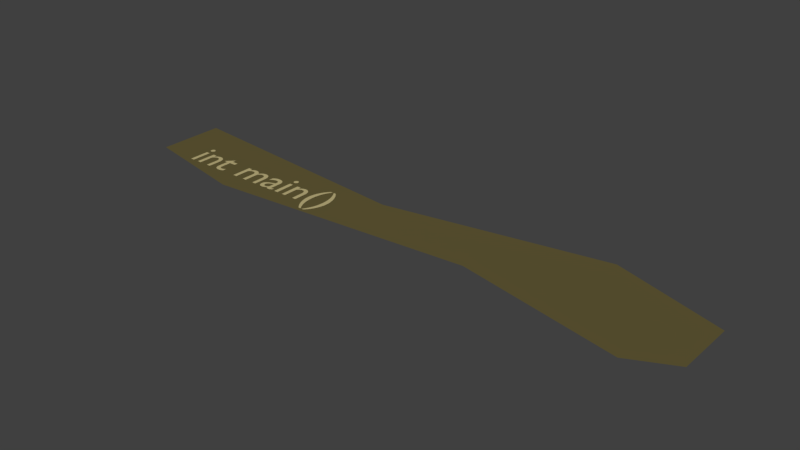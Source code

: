# Source: 3.blend  (saved by Blender 2.78.0; exported with 4.5.12 LTS)
import bpy
from mathutils import Matrix  # noqa: F401  (used for matrix-valued properties, if any)

bpy.ops.wm.read_factory_settings(use_empty=True)
scene = bpy.context.scene
scene.name = 'Scene'

# ---- collections
col_collection_1 = bpy.data.collections.new('Collection 1'); scene.collection.children.link(col_collection_1)

# ---- materials (node trees are filled in below, after node groups)
mat_material_009 = bpy.data.materials.new('Material.009')
mat_material_009.alpha_threshold = 0.0
mat_material_009.use_transparent_shadow = False
mat_material_009.diffuse_color = (0.5395, 0.4621, 0.2232, 1.0)
mat_material_009.roughness = 0.5
mat_material_010 = bpy.data.materials.new('Material.010')
mat_material_010.alpha_threshold = 0.0
mat_material_010.use_transparent_shadow = False
mat_material_010.diffuse_color = (0.1274, 0.1046, 0.0382, 1.0)
mat_material_010.roughness = 0.5

# ---- material node trees

# ---- world
world_world = bpy.data.worlds.new('World'); scene.world = world_world
world_world.color = (0.05088, 0.05088, 0.05088)
world_world.use_sun_shadow = False
world_world.sun_shadow_jitter_overblur = 0.0
world_world.cycles.sampling_method = 'MANUAL'

# ---- meshes
me_mesh_008 = bpy.data.meshes.new('Mesh.008')
me_mesh_008.from_pydata([(3.726, -2.768, 0.0), (3.725, -2.813, 0.0), (3.722, -2.856, 0.0), (3.717, -2.898, 0.0), (3.71, -2.94, 0.0), (3.701, -2.98, 0.0), (3.69, -3.019, 0.0), (3.677, -3.056, 0.0), (3.662, -3.093, 0.0), (3.645, -3.129, 0.0), (3.626, -3.164, 0.0), (3.605, -3.197, 0.0), (3.582, -3.23, 0.0), (3.635, -3.23, 0.0), (3.664, -3.199, 0.0), (3.691, -3.166, 0.0), (3.716, -3.132, 0.0), (3.738, -3.095, 0.0), (3.759, -3.057, 0.0), (3.777, -3.018, 0.0), (3.792, -2.977, 0.0), (3.805, -2.936, 0.0), (3.815, -2.894, 0.0), (3.823, -2.852, 0.0), (3.827, -2.81, 0.0), (3.829, -2.768, 0.0), (3.827, -2.726, 0.0), (3.823, -2.684, 0.0), (3.815, -2.642, 0.0), (3.805, -2.6, 0.0), (3.792, -2.559, 0.0), (3.777, -2.518, 0.0), (3.759, -2.479, 0.0), (3.738, -2.441, 0.0), (3.716, -2.404, 0.0), (3.691, -2.37, 0.0), (3.664, -2.337, 0.0), (3.635, -2.306, 0.0), (3.582, -2.306, 0.0), (3.605, -2.339, 0.0), (3.626, -2.372, 0.0), (3.645, -2.407, 0.0), (3.662, -2.443, 0.0), (3.677, -2.48, 0.0), (3.69, -2.518, 0.0), (3.701, -2.556, 0.0), (3.71, -2.596, 0.0), (3.717, -2.638, 0.0), (3.722, -2.68, 0.0), (3.725, -2.723, 0.0), (3.414, -2.768, 0.0), (3.415, -2.723, 0.0), (3.418, -2.68, 0.0), (3.423, -2.638, 0.0), (3.43, -2.596, 0.0), (3.439, -2.556, 0.0), (3.45, -2.517, 0.0), (3.463, -2.48, 0.0), (3.478, -2.443, 0.0), (3.495, -2.407, 0.0), (3.514, -2.372, 0.0), (3.535, -2.339, 0.0), (3.558, -2.306, 0.0), (3.505, -2.306, 0.0), (3.476, -2.337, 0.0), (3.449, -2.37, 0.0), (3.424, -2.404, 0.0), (3.402, -2.441, 0.0), (3.381, -2.479, 0.0), (3.363, -2.518, 0.0), (3.348, -2.559, 0.0), (3.335, -2.6, 0.0), (3.325, -2.642, 0.0), (3.317, -2.684, 0.0), (3.313, -2.726, 0.0), (3.311, -2.768, 0.0), (3.313, -2.81, 0.0), (3.317, -2.852, 0.0), (3.325, -2.894, 0.0), (3.335, -2.936, 0.0), (3.348, -2.977, 0.0), (3.363, -3.018, 0.0), (3.381, -3.057, 0.0), (3.402, -3.095, 0.0), (3.424, -3.132, 0.0), (3.449, -3.166, 0.0), (3.476, -3.199, 0.0), (3.505, -3.23, 0.0), (3.558, -3.23, 0.0), (3.535, -3.197, 0.0), (3.514, -3.164, 0.0), (3.495, -3.129, 0.0), (3.478, -3.093, 0.0), (3.463, -3.056, 0.0), (3.45, -3.018, 0.0), (3.439, -2.98, 0.0), (3.43, -2.94, 0.0), (3.423, -2.898, 0.0), (3.418, -2.856, 0.0), (3.415, -2.813, 0.0), (2.897, -2.551, 0.0), (2.808, -2.551, 0.0), (2.808, -3.0, 0.0), (2.897, -3.0, 0.0), (2.897, -2.678, 0.0), (2.907, -2.667, 0.0), (2.917, -2.657, 0.0), (2.927, -2.648, 0.0), (2.936, -2.64, 0.0), (2.945, -2.634, 0.0), (2.954, -2.628, 0.0), (2.963, -2.623, 0.0), (2.972, -2.619, 0.0), (2.981, -2.617, 0.0), (2.99, -2.615, 0.0), (2.999, -2.613, 0.0), (3.009, -2.613, 0.0), (3.022, -2.614, 0.0), (3.034, -2.616, 0.0), (3.046, -2.621, 0.0), (3.056, -2.627, 0.0), (3.065, -2.634, 0.0), (3.073, -2.643, 0.0), (3.08, -2.653, 0.0), (3.086, -2.664, 0.0), (3.091, -2.677, 0.0), (3.094, -2.691, 0.0), (3.096, -2.706, 0.0), (3.097, -2.722, 0.0), (3.097, -3.0, 0.0), (3.186, -3.0, 0.0), (3.186, -2.723, 0.0), (3.185, -2.694, 0.0), (3.181, -2.667, 0.0), (3.174, -2.643, 0.0), (3.165, -2.621, 0.0), (3.154, -2.603, 0.0), (3.141, -2.586, 0.0), (3.127, -2.573, 0.0), (3.11, -2.562, 0.0), (3.093, -2.553, 0.0), (3.074, -2.547, 0.0), (3.054, -2.543, 0.0), (3.033, -2.542, 0.0), (3.021, -2.543, 0.0), (3.008, -2.544, 0.0), (2.996, -2.547, 0.0), (2.984, -2.55, 0.0), (2.972, -2.555, 0.0), (2.96, -2.56, 0.0), (2.949, -2.566, 0.0), (2.938, -2.573, 0.0), (2.927, -2.581, 0.0), (2.917, -2.59, 0.0), (2.908, -2.6, 0.0), (2.899, -2.61, 0.0), (2.897, -2.61, 0.0), (2.682, -2.551, 0.0), (2.593, -2.551, 0.0), (2.593, -3.0, 0.0), (2.682, -3.0, 0.0), (2.691, -2.415, 0.0), (2.691, -2.408, 0.0), (2.689, -2.401, 0.0), (2.687, -2.394, 0.0), (2.684, -2.388, 0.0), (2.68, -2.383, 0.0), (2.675, -2.378, 0.0), (2.67, -2.373, 0.0), (2.665, -2.369, 0.0), (2.659, -2.366, 0.0), (2.652, -2.364, 0.0), (2.645, -2.362, 0.0), (2.638, -2.362, 0.0), (2.631, -2.362, 0.0), (2.624, -2.364, 0.0), (2.617, -2.366, 0.0), (2.611, -2.369, 0.0), (2.606, -2.373, 0.0), (2.601, -2.378, 0.0), (2.596, -2.383, 0.0), (2.592, -2.388, 0.0), (2.589, -2.394, 0.0), (2.587, -2.401, 0.0), (2.585, -2.408, 0.0), (2.585, -2.415, 0.0), (2.585, -2.422, 0.0), (2.587, -2.429, 0.0), (2.589, -2.436, 0.0), (2.592, -2.442, 0.0), (2.596, -2.447, 0.0), (2.601, -2.452, 0.0), (2.606, -2.457, 0.0), (2.611, -2.461, 0.0), (2.617, -2.464, 0.0), (2.624, -2.466, 0.0), (2.631, -2.468, 0.0), (2.638, -2.468, 0.0), (2.645, -2.468, 0.0), (2.652, -2.466, 0.0), (2.659, -2.464, 0.0), (2.665, -2.461, 0.0), (2.67, -2.457, 0.0), (2.675, -2.452, 0.0), (2.68, -2.447, 0.0), (2.684, -2.442, 0.0), (2.687, -2.436, 0.0), (2.689, -2.429, 0.0), (2.691, -2.422, 0.0), (2.512, -2.92, 0.0), (2.507, -2.924, 0.0), (2.502, -2.927, 0.0), (2.497, -2.93, 0.0), (2.493, -2.933, 0.0), (2.489, -2.935, 0.0), (2.484, -2.938, 0.0), (2.48, -2.94, 0.0), (2.477, -2.941, 0.0), (2.473, -2.942, 0.0), (2.47, -2.943, 0.0), (2.467, -2.944, 0.0), (2.465, -2.944, 0.0), (2.462, -2.944, 0.0), (2.46, -2.943, 0.0), (2.458, -2.943, 0.0), (2.456, -2.942, 0.0), (2.454, -2.941, 0.0), (2.452, -2.939, 0.0), (2.451, -2.937, 0.0), (2.45, -2.935, 0.0), (2.449, -2.932, 0.0), (2.448, -2.929, 0.0), (2.448, -2.925, 0.0), (2.448, -2.921, 0.0), (2.448, -2.69, 0.0), (2.447, -2.666, 0.0), (2.442, -2.644, 0.0), (2.435, -2.624, 0.0), (2.426, -2.606, 0.0), (2.414, -2.591, 0.0), (2.401, -2.578, 0.0), (2.385, -2.567, 0.0), (2.368, -2.558, 0.0), (2.349, -2.551, 0.0), (2.329, -2.546, 0.0), (2.307, -2.543, 0.0), (2.285, -2.542, 0.0), (2.269, -2.542, 0.0), (2.254, -2.544, 0.0), (2.239, -2.546, 0.0), (2.225, -2.549, 0.0), (2.212, -2.552, 0.0), (2.199, -2.557, 0.0), (2.187, -2.563, 0.0), (2.176, -2.569, 0.0), (2.165, -2.576, 0.0), (2.155, -2.584, 0.0), (2.145, -2.593, 0.0), (2.136, -2.603, 0.0), (2.136, -2.7, 0.0), (2.147, -2.688, 0.0), (2.158, -2.677, 0.0), (2.169, -2.667, 0.0), (2.181, -2.658, 0.0), (2.193, -2.65, 0.0), (2.205, -2.644, 0.0), (2.217, -2.638, 0.0), (2.229, -2.634, 0.0), (2.241, -2.63, 0.0), (2.253, -2.628, 0.0), (2.266, -2.626, 0.0), (2.278, -2.626, 0.0), (2.291, -2.626, 0.0), (2.303, -2.628, 0.0), (2.313, -2.63, 0.0), (2.323, -2.634, 0.0), (2.331, -2.639, 0.0), (2.339, -2.644, 0.0), (2.345, -2.651, 0.0), (2.35, -2.66, 0.0), (2.354, -2.669, 0.0), (2.357, -2.68, 0.0), (2.358, -2.692, 0.0), (2.359, -2.705, 0.0), (2.359, -2.729, 0.0), (2.28, -2.757, 0.0), (2.262, -2.764, 0.0), (2.244, -2.77, 0.0), (2.226, -2.778, 0.0), (2.208, -2.786, 0.0), (2.192, -2.794, 0.0), (2.177, -2.804, 0.0), (2.163, -2.816, 0.0), (2.151, -2.828, 0.0), (2.141, -2.843, 0.0), (2.133, -2.859, 0.0), (2.129, -2.878, 0.0), (2.127, -2.899, 0.0), (2.128, -2.913, 0.0), (2.131, -2.927, 0.0), (2.135, -2.941, 0.0), (2.141, -2.953, 0.0), (2.148, -2.965, 0.0), (2.157, -2.976, 0.0), (2.168, -2.985, 0.0), (2.179, -2.993, 0.0), (2.192, -3.0, 0.0), (2.206, -3.005, 0.0), (2.221, -3.008, 0.0), (2.237, -3.009, 0.0), (2.247, -3.009, 0.0), (2.257, -3.008, 0.0), (2.268, -3.006, 0.0), (2.278, -3.004, 0.0), (2.288, -3.001, 0.0), (2.298, -2.998, 0.0), (2.308, -2.993, 0.0), (2.318, -2.989, 0.0), (2.328, -2.983, 0.0), (2.338, -2.977, 0.0), (2.348, -2.97, 0.0), (2.358, -2.963, 0.0), (2.36, -2.971, 0.0), (2.363, -2.978, 0.0), (2.367, -2.984, 0.0), (2.371, -2.989, 0.0), (2.375, -2.994, 0.0), (2.38, -2.998, 0.0), (2.386, -3.001, 0.0), (2.393, -3.004, 0.0), (2.4, -3.006, 0.0), (2.408, -3.008, 0.0), (2.417, -3.009, 0.0), (2.426, -3.009, 0.0), (2.433, -3.009, 0.0), (2.439, -3.008, 0.0), (2.445, -3.007, 0.0), (2.452, -3.006, 0.0), (2.458, -3.004, 0.0), (2.464, -3.002, 0.0), (2.471, -2.999, 0.0), (2.478, -2.995, 0.0), (2.485, -2.991, 0.0), (2.493, -2.986, 0.0), (2.502, -2.98, 0.0), (2.512, -2.974, 0.0), (2.359, -2.909, 0.0), (2.353, -2.915, 0.0), (2.347, -2.92, 0.0), (2.341, -2.924, 0.0), (2.334, -2.929, 0.0), (2.328, -2.933, 0.0), (2.322, -2.936, 0.0), (2.315, -2.939, 0.0), (2.308, -2.942, 0.0), (2.302, -2.943, 0.0), (2.295, -2.945, 0.0), (2.288, -2.946, 0.0), (2.281, -2.946, 0.0), (2.272, -2.945, 0.0), (2.263, -2.944, 0.0), (2.255, -2.941, 0.0), (2.248, -2.938, 0.0), (2.241, -2.934, 0.0), (2.235, -2.928, 0.0), (2.23, -2.922, 0.0), (2.225, -2.916, 0.0), (2.222, -2.908, 0.0), (2.219, -2.901, 0.0), (2.218, -2.892, 0.0), (2.217, -2.883, 0.0), (2.218, -2.87, 0.0), (2.222, -2.859, 0.0), (2.228, -2.848, 0.0), (2.237, -2.838, 0.0), (2.247, -2.829, 0.0), (2.26, -2.82, 0.0), (2.273, -2.812, 0.0), (2.288, -2.805, 0.0), (2.305, -2.798, 0.0), (2.322, -2.791, 0.0), (2.34, -2.785, 0.0), (2.359, -2.778, 0.0), (1.389, -2.551, 0.0), (1.389, -3.0, 0.0), (1.478, -3.0, 0.0), (1.478, -2.674, 0.0), (1.487, -2.664, 0.0), (1.496, -2.655, 0.0), (1.505, -2.647, 0.0), (1.513, -2.64, 0.0), (1.522, -2.634, 0.0), (1.531, -2.629, 0.0), (1.54, -2.625, 0.0), (1.549, -2.622, 0.0), (1.559, -2.62, 0.0), (1.569, -2.618, 0.0), (1.579, -2.617, 0.0), (1.59, -2.617, 0.0), (1.601, -2.618, 0.0), (1.611, -2.62, 0.0), (1.621, -2.623, 0.0), (1.631, -2.628, 0.0), (1.639, -2.634, 0.0), (1.647, -2.642, 0.0), (1.654, -2.651, 0.0), (1.66, -2.662, 0.0), (1.665, -2.674, 0.0), (1.668, -2.688, 0.0), (1.67, -2.704, 0.0), (1.671, -2.721, 0.0), (1.671, -3.0, 0.0), (1.76, -3.0, 0.0), (1.76, -2.674, 0.0), (1.768, -2.666, 0.0), (1.777, -2.658, 0.0), (1.785, -2.651, 0.0), (1.794, -2.644, 0.0), (1.802, -2.638, 0.0), (1.811, -2.633, 0.0), (1.82, -2.628, 0.0), (1.828, -2.624, 0.0), (1.837, -2.621, 0.0), (1.845, -2.619, 0.0), (1.853, -2.617, 0.0), (1.86, -2.617, 0.0), (1.873, -2.618, 0.0), (1.885, -2.62, 0.0), (1.896, -2.624, 0.0), (1.907, -2.629, 0.0), (1.917, -2.636, 0.0), (1.926, -2.644, 0.0), (1.934, -2.654, 0.0), (1.94, -2.665, 0.0), (1.946, -2.677, 0.0), (1.95, -2.691, 0.0), (1.952, -2.706, 0.0), (1.953, -2.722, 0.0), (1.953, -3.0, 0.0), (2.042, -3.0, 0.0), (2.042, -2.718, 0.0), (2.041, -2.692, 0.0), (2.037, -2.668, 0.0), (2.032, -2.646, 0.0), (2.024, -2.625, 0.0), (2.014, -2.607, 0.0), (2.002, -2.59, 0.0), (1.988, -2.576, 0.0), (1.972, -2.564, 0.0), (1.955, -2.555, 0.0), (1.936, -2.548, 0.0), (1.915, -2.543, 0.0), (1.893, -2.542, 0.0), (1.877, -2.543, 0.0), (1.862, -2.545, 0.0), (1.848, -2.548, 0.0), (1.834, -2.553, 0.0), (1.821, -2.559, 0.0), (1.809, -2.566, 0.0), (1.797, -2.574, 0.0), (1.785, -2.582, 0.0), (1.774, -2.592, 0.0), (1.763, -2.602, 0.0), (1.753, -2.612, 0.0), (1.743, -2.623, 0.0), (1.735, -2.61, 0.0), (1.727, -2.599, 0.0), (1.717, -2.588, 0.0), (1.708, -2.578, 0.0), (1.697, -2.57, 0.0), (1.686, -2.563, 0.0), (1.675, -2.556, 0.0), (1.662, -2.551, 0.0), (1.65, -2.547, 0.0), (1.637, -2.544, 0.0), (1.623, -2.543, 0.0), (1.609, -2.542, 0.0), (1.598, -2.542, 0.0), (1.588, -2.544, 0.0), (1.577, -2.546, 0.0), (1.567, -2.549, 0.0), (1.556, -2.554, 0.0), (1.545, -2.559, 0.0), (1.534, -2.565, 0.0), (1.523, -2.572, 0.0), (1.512, -2.58, 0.0), (1.501, -2.589, 0.0), (1.489, -2.599, 0.0), (1.478, -2.61, 0.0), (1.478, -2.551, 0.0), (0.886, -2.458, 0.0), (0.719, -2.621, 0.0), (0.719, -2.631, 0.0), (0.797, -2.631, 0.0), (0.797, -2.868, 0.0), (0.798, -2.888, 0.0), (0.8011, -2.907, 0.0), (0.8062, -2.924, 0.0), (0.8133, -2.941, 0.0), (0.8224, -2.955, 0.0), (0.8336, -2.969, 0.0), (0.8468, -2.981, 0.0), (0.862, -2.99, 0.0), (0.8793, -2.998, 0.0), (0.8985, -3.004, 0.0), (0.9198, -3.008, 0.0), (0.943, -3.009, 0.0), (0.9506, -3.009, 0.0), (0.9589, -3.008, 0.0), (0.9677, -3.007, 0.0), (0.977, -3.005, 0.0), (0.9865, -3.003, 0.0), (0.9962, -3.0, 0.0), (1.006, -2.998, 0.0), (1.016, -2.994, 0.0), (1.025, -2.991, 0.0), (1.034, -2.987, 0.0), (1.043, -2.983, 0.0), (1.051, -2.979, 0.0), (1.051, -2.896, 0.0), (1.042, -2.901, 0.0), (1.033, -2.906, 0.0), (1.025, -2.91, 0.0), (1.016, -2.914, 0.0), (1.007, -2.918, 0.0), (0.999, -2.921, 0.0), (0.9907, -2.923, 0.0), (0.9824, -2.925, 0.0), (0.9742, -2.927, 0.0), (0.9661, -2.928, 0.0), (0.958, -2.929, 0.0), (0.95, -2.929, 0.0), (0.9433, -2.929, 0.0), (0.9362, -2.928, 0.0), (0.929, -2.926, 0.0), (0.9219, -2.923, 0.0), (0.9149, -2.92, 0.0), (0.9082, -2.915, 0.0), (0.9022, -2.909, 0.0), (0.8968, -2.902, 0.0), (0.8923, -2.894, 0.0), (0.8889, -2.884, 0.0), (0.8868, -2.873, 0.0), (0.886, -2.861, 0.0), (0.886, -2.631, 0.0), (1.028, -2.631, 0.0), (1.028, -2.551, 0.0), (0.886, -2.551, 0.0), (0.369, -2.551, 0.0), (0.28, -2.551, 0.0), (0.28, -3.0, 0.0), (0.369, -3.0, 0.0), (0.369, -2.678, 0.0), (0.3793, -2.667, 0.0), (0.3892, -2.657, 0.0), (0.3987, -2.648, 0.0), (0.408, -2.64, 0.0), (0.4171, -2.634, 0.0), (0.4261, -2.628, 0.0), (0.435, -2.623, 0.0), (0.444, -2.619, 0.0), (0.453, -2.617, 0.0), (0.4621, -2.615, 0.0), (0.4714, -2.613, 0.0), (0.481, -2.613, 0.0), (0.4941, -2.614, 0.0), (0.5063, -2.616, 0.0), (0.5175, -2.621, 0.0), (0.5278, -2.627, 0.0), (0.5371, -2.634, 0.0), (0.5453, -2.643, 0.0), (0.5523, -2.653, 0.0), (0.5582, -2.664, 0.0), (0.5628, -2.677, 0.0), (0.5662, -2.691, 0.0), (0.5683, -2.706, 0.0), (0.569, -2.722, 0.0), (0.569, -3.0, 0.0), (0.658, -3.0, 0.0), (0.658, -2.723, 0.0), (0.6566, -2.694, 0.0), (0.6526, -2.667, 0.0), (0.646, -2.643, 0.0), (0.6372, -2.621, 0.0), (0.6263, -2.603, 0.0), (0.6134, -2.586, 0.0), (0.5987, -2.573, 0.0), (0.5824, -2.562, 0.0), (0.5648, -2.553, 0.0), (0.5458, -2.547, 0.0), (0.5259, -2.543, 0.0), (0.505, -2.542, 0.0), (0.4925, -2.543, 0.0), (0.4801, -2.544, 0.0), (0.4678, -2.547, 0.0), (0.4556, -2.55, 0.0), (0.4437, -2.555, 0.0), (0.432, -2.56, 0.0), (0.4207, -2.566, 0.0), (0.4097, -2.573, 0.0), (0.3993, -2.581, 0.0), (0.3893, -2.59, 0.0), (0.3798, -2.6, 0.0), (0.371, -2.61, 0.0), (0.369, -2.61, 0.0), (0.154, -2.551, 0.0), (0.065, -2.551, 0.0), (0.065, -3.0, 0.0), (0.154, -3.0, 0.0), (0.163, -2.415, 0.0), (0.1625, -2.408, 0.0), (0.1611, -2.401, 0.0), (0.1588, -2.394, 0.0), (0.1557, -2.388, 0.0), (0.1519, -2.383, 0.0), (0.1474, -2.378, 0.0), (0.1423, -2.373, 0.0), (0.1366, -2.369, 0.0), (0.1305, -2.366, 0.0), (0.124, -2.364, 0.0), (0.1171, -2.362, 0.0), (0.11, -2.362, 0.0), (0.1029, -2.362, 0.0), (0.096, -2.364, 0.0), (0.08948, -2.366, 0.0), (0.08337, -2.369, 0.0), (0.07773, -2.373, 0.0), (0.07263, -2.378, 0.0), (0.06813, -2.383, 0.0), (0.0643, -2.388, 0.0), (0.0612, -2.394, 0.0), (0.05891, -2.401, 0.0), (0.05749, -2.408, 0.0), (0.057, -2.415, 0.0), (0.05749, -2.422, 0.0), (0.05891, -2.429, 0.0), (0.0612, -2.436, 0.0), (0.0643, -2.442, 0.0), (0.06813, -2.447, 0.0), (0.07263, -2.452, 0.0), (0.07773, -2.457, 0.0), (0.08337, -2.461, 0.0), (0.08948, -2.464, 0.0), (0.096, -2.466, 0.0), (0.1029, -2.468, 0.0), (0.11, -2.468, 0.0), (0.1171, -2.468, 0.0), (0.124, -2.466, 0.0), (0.1305, -2.464, 0.0), (0.1366, -2.461, 0.0), (0.1423, -2.457, 0.0), (0.1474, -2.452, 0.0), (0.1519, -2.447, 0.0), (0.1557, -2.442, 0.0), (0.1588, -2.436, 0.0), (0.1611, -2.429, 0.0), (0.1625, -2.422, 0.0), (11.85, -2.046, -0.01001), (-0.8529, -1.475, -0.01001), (4.666, -2.066, -0.01001), (9.426, -1.239, -0.01001), (-0.8529, -2.931, -0.01001), (11.85, -3.373, -0.01001), (1.557, -3.443, -0.01001), (7.361, -3.03, -0.01001), (10.92, -3.816, -0.01001)], [], [(39, 37, 38), (39, 36, 37), (39, 35, 36), (40, 35, 39), (40, 34, 35), (41, 34, 40), (41, 33, 34), (42, 33, 41), (42, 32, 33), (43, 32, 42), (43, 31, 32), (44, 31, 43), (45, 31, 44), (45, 30, 31), (46, 30, 45), (46, 29, 30), (47, 29, 46), (47, 28, 29), (48, 28, 47), (48, 27, 28), (49, 27, 48), (49, 26, 27), (0, 26, 49), (0, 25, 26), (1, 25, 0), (1, 24, 25), (1, 23, 24), (2, 23, 1), (2, 22, 23), (3, 22, 2), (3, 21, 22), (4, 21, 3), (4, 20, 21), (5, 20, 4), (5, 19, 20), (6, 19, 5), (6, 18, 19), (7, 18, 6), (8, 18, 7), (8, 17, 18), (9, 17, 8), (9, 16, 17), (10, 16, 9), (10, 15, 16), (11, 15, 10), (11, 14, 15), (12, 14, 11), (12, 13, 14), (64, 62, 63), (64, 61, 62), (65, 61, 64), (65, 60, 61), (66, 60, 65), (66, 59, 60), (67, 59, 66), (67, 58, 59), (68, 58, 67), (68, 57, 58), (69, 57, 68), (69, 56, 57), (69, 55, 56), (70, 55, 69), (70, 54, 55), (71, 54, 70), (71, 53, 54), (72, 53, 71), (72, 52, 53), (73, 52, 72), (73, 51, 52), (74, 51, 73), (74, 50, 51), (75, 50, 74), (76, 50, 75), (76, 99, 50), (77, 99, 76), (77, 98, 99), (78, 98, 77), (78, 97, 98), (79, 97, 78), (79, 96, 97), (80, 96, 79), (80, 95, 96), (81, 95, 80), (81, 94, 95), (82, 94, 81), (82, 93, 94), (82, 92, 93), (83, 92, 82), (83, 91, 92), (84, 91, 83), (84, 90, 91), (85, 90, 84), (85, 89, 90), (86, 89, 85), (86, 88, 89), (87, 88, 86), (144, 142, 143), (145, 142, 144), (145, 141, 142), (146, 141, 145), (147, 141, 146), (147, 140, 141), (148, 140, 147), (102, 100, 101), (102, 156, 100), (148, 139, 140), (149, 139, 148), (150, 139, 149), (150, 138, 139), (151, 138, 150), (151, 137, 138), (152, 137, 151), (153, 137, 152), (153, 136, 137), (154, 136, 153), (155, 136, 154), (155, 116, 136), (116, 135, 136), (102, 155, 156), (102, 104, 155), (104, 105, 155), (105, 106, 155), (106, 107, 155), (107, 108, 155), (108, 109, 155), (109, 110, 155), (110, 111, 155), (111, 112, 155), (112, 113, 155), (113, 114, 155), (114, 115, 155), (115, 116, 155), (117, 135, 116), (118, 135, 117), (119, 135, 118), (120, 135, 119), (120, 134, 135), (121, 134, 120), (122, 134, 121), (123, 134, 122), (123, 133, 134), (124, 133, 123), (125, 133, 124), (125, 132, 133), (126, 132, 125), (102, 103, 104), (127, 132, 126), (127, 131, 132), (128, 131, 127), (129, 131, 128), (129, 130, 131), (174, 172, 173), (175, 172, 174), (175, 171, 172), (176, 171, 175), (176, 170, 171), (177, 170, 176), (177, 169, 170), (178, 169, 177), (178, 168, 169), (179, 168, 178), (179, 167, 168), (180, 167, 179), (180, 166, 167), (181, 166, 180), (181, 165, 166), (182, 165, 181), (182, 164, 165), (183, 164, 182), (183, 163, 164), (184, 163, 183), (184, 162, 163), (185, 162, 184), (185, 161, 162), (186, 161, 185), (186, 208, 161), (187, 208, 186), (187, 207, 208), (188, 207, 187), (188, 206, 207), (189, 206, 188), (189, 205, 206), (190, 205, 189), (190, 204, 205), (191, 204, 190), (191, 203, 204), (192, 203, 191), (192, 202, 203), (193, 202, 192), (193, 201, 202), (194, 201, 193), (194, 200, 201), (195, 200, 194), (195, 199, 200), (196, 199, 195), (196, 198, 199), (197, 198, 196), (159, 157, 158), (159, 160, 157), (247, 245, 246), (248, 245, 247), (248, 244, 245), (249, 244, 248), (250, 244, 249), (250, 243, 244), (251, 243, 250), (251, 242, 243), (252, 242, 251), (253, 242, 252), (253, 241, 242), (254, 241, 253), (254, 240, 241), (255, 240, 254), (256, 240, 255), (256, 239, 240), (257, 239, 256), (257, 238, 239), (258, 238, 257), (259, 260, 258), (260, 261, 258), (261, 262, 258), (262, 263, 258), (263, 264, 258), (264, 265, 258), (265, 266, 258), (266, 267, 258), (267, 268, 258), (268, 269, 258), (269, 238, 258), (269, 270, 238), (270, 271, 238), (271, 237, 238), (271, 272, 237), (272, 236, 237), (273, 236, 272), (274, 236, 273), (275, 236, 274), (276, 236, 275), (277, 236, 276), (277, 235, 236), (278, 235, 277), (279, 235, 278), (280, 235, 279), (280, 234, 235), (281, 234, 280), (282, 234, 281), (282, 233, 234), (283, 233, 282), (284, 233, 283), (285, 382, 284), (382, 233, 284), (286, 382, 285), (287, 382, 286), (288, 382, 287), (289, 382, 288), (289, 381, 382), (346, 233, 382), (289, 380, 381), (290, 380, 289), (290, 379, 380), (291, 379, 290), (291, 378, 379), (292, 378, 291), (292, 377, 378), (292, 376, 377), (293, 376, 292), (293, 375, 376), (294, 375, 293), (294, 374, 375), (294, 373, 374), (295, 373, 294), (295, 372, 373), (295, 371, 372), (296, 371, 295), (296, 370, 371), (297, 370, 296), (297, 369, 370), (297, 368, 369), (298, 368, 297), (298, 367, 368), (298, 366, 367), (347, 233, 346), (299, 366, 298), (348, 233, 347), (299, 365, 366), (349, 233, 348), (210, 345, 209), (349, 232, 233), (299, 364, 365), (211, 345, 210), (350, 232, 349), (350, 231, 232), (212, 345, 211), (300, 364, 299), (300, 363, 364), (350, 230, 231), (351, 230, 350), (213, 345, 212), (351, 229, 230), (352, 229, 351), (214, 345, 213), (300, 362, 363), (352, 228, 229), (215, 345, 214), (353, 228, 352), (353, 227, 228), (216, 345, 215), (300, 361, 362), (353, 226, 227), (354, 226, 353), (217, 345, 216), (354, 225, 226), (301, 361, 300), (218, 345, 217), (301, 360, 361), (355, 225, 354), (355, 224, 225), (219, 345, 218), (355, 223, 224), (220, 345, 219), (356, 223, 355), (356, 222, 223), (221, 345, 220), (356, 221, 222), (301, 359, 360), (356, 345, 221), (357, 345, 356), (301, 358, 359), (358, 345, 357), (301, 321, 358), (321, 345, 358), (302, 321, 301), (302, 320, 321), (322, 345, 321), (303, 320, 302), (303, 319, 320), (323, 345, 322), (323, 344, 345), (304, 319, 303), (304, 318, 319), (324, 344, 323), (324, 343, 344), (304, 317, 318), (325, 343, 324), (305, 317, 304), (325, 342, 343), (305, 316, 317), (326, 342, 325), (326, 341, 342), (306, 316, 305), (306, 315, 316), (327, 341, 326), (327, 340, 341), (306, 314, 315), (328, 340, 327), (328, 339, 340), (307, 314, 306), (307, 313, 314), (329, 339, 328), (329, 338, 339), (307, 312, 313), (329, 337, 338), (330, 337, 329), (308, 312, 307), (330, 336, 337), (308, 311, 312), (331, 336, 330), (331, 335, 336), (308, 310, 311), (332, 335, 331), (309, 310, 308), (332, 334, 335), (333, 334, 332), (477, 475, 476), (453, 451, 452), (478, 475, 477), (478, 474, 475), (454, 451, 453), (454, 450, 451), (479, 474, 478), (479, 473, 474), (455, 450, 454), (480, 473, 479), (480, 472, 473), (455, 449, 450), (456, 449, 455), (481, 472, 480), (384, 489, 383), (384, 488, 489), (481, 471, 472), (457, 449, 456), (482, 471, 481), (457, 448, 449), (482, 470, 471), (483, 470, 482), (458, 448, 457), (483, 469, 470), (458, 447, 448), (484, 469, 483), (459, 447, 458), (484, 468, 469), (485, 468, 484), (460, 447, 459), (460, 446, 447), (485, 467, 468), (486, 467, 485), (461, 446, 460), (486, 466, 467), (487, 466, 486), (461, 445, 446), (462, 445, 461), (487, 465, 466), (488, 465, 487), (463, 445, 462), (463, 425, 445), (425, 444, 445), (384, 386, 488), (386, 387, 488), (387, 388, 488), (388, 389, 488), (389, 390, 488), (390, 391, 488), (391, 392, 488), (392, 393, 488), (393, 394, 488), (394, 395, 488), (395, 396, 488), (396, 397, 488), (397, 465, 488), (397, 398, 465), (398, 464, 465), (464, 424, 463), (424, 425, 463), (399, 464, 398), (426, 444, 425), (464, 423, 424), (400, 464, 399), (427, 444, 426), (464, 422, 423), (401, 464, 400), (428, 444, 427), (464, 421, 422), (402, 464, 401), (402, 421, 464), (429, 444, 428), (402, 420, 421), (429, 443, 444), (403, 420, 402), (403, 419, 420), (430, 443, 429), (403, 418, 419), (404, 418, 403), (431, 443, 430), (404, 417, 418), (405, 417, 404), (432, 443, 431), (405, 416, 417), (432, 442, 443), (406, 416, 405), (406, 415, 416), (433, 442, 432), (406, 414, 415), (407, 414, 406), (434, 442, 433), (407, 413, 414), (434, 441, 442), (408, 413, 407), (384, 385, 386), (408, 412, 413), (435, 441, 434), (409, 412, 408), (436, 441, 435), (436, 440, 441), (410, 412, 409), (437, 440, 436), (437, 439, 440), (411, 412, 410), (438, 439, 437), (491, 547, 490), (491, 546, 547), (491, 545, 546), (492, 545, 491), (493, 545, 492), (494, 544, 493), (544, 545, 493), (494, 543, 544), (494, 542, 543), (495, 542, 494), (495, 541, 542), (495, 540, 541), (496, 540, 495), (496, 539, 540), (520, 518, 519), (521, 518, 520), (496, 538, 539), (522, 518, 521), (497, 538, 496), (497, 537, 538), (523, 518, 522), (524, 518, 523), (497, 536, 537), (525, 518, 524), (497, 535, 536), (526, 518, 525), (497, 534, 535), (527, 518, 526), (498, 534, 497), (528, 518, 527), (498, 533, 534), (529, 518, 528), (498, 532, 533), (530, 518, 529), (498, 531, 532), (531, 518, 530), (498, 518, 531), (499, 518, 498), (500, 518, 499), (501, 518, 500), (501, 517, 518), (502, 517, 501), (502, 516, 517), (502, 515, 516), (503, 515, 502), (503, 514, 515), (503, 513, 514), (503, 512, 513), (504, 512, 503), (504, 511, 512), (504, 510, 511), (505, 510, 504), (505, 509, 510), (505, 508, 509), (506, 508, 505), (506, 507, 508), (592, 590, 591), (593, 590, 592), (593, 589, 590), (594, 589, 593), (595, 589, 594), (595, 588, 589), (596, 588, 595), (550, 548, 549), (550, 604, 548), (596, 587, 588), (597, 587, 596), (598, 587, 597), (598, 586, 587), (599, 586, 598), (599, 585, 586), (600, 585, 599), (601, 585, 600), (601, 584, 585), (602, 584, 601), (603, 584, 602), (603, 564, 584), (564, 583, 584), (550, 603, 604), (550, 552, 603), (552, 553, 603), (553, 554, 603), (554, 555, 603), (555, 556, 603), (556, 557, 603), (557, 558, 603), (558, 559, 603), (559, 560, 603), (560, 561, 603), (561, 562, 603), (562, 563, 603), (563, 564, 603), (565, 583, 564), (566, 583, 565), (567, 583, 566), (568, 583, 567), (568, 582, 583), (569, 582, 568), (570, 582, 569), (571, 582, 570), (571, 581, 582), (572, 581, 571), (573, 581, 572), (573, 580, 581), (574, 580, 573), (550, 551, 552), (575, 580, 574), (575, 579, 580), (576, 579, 575), (577, 579, 576), (577, 578, 579), (622, 620, 621), (623, 620, 622), (623, 619, 620), (624, 619, 623), (624, 618, 619), (625, 618, 624), (625, 617, 618), (626, 617, 625), (626, 616, 617), (627, 616, 626), (627, 615, 616), (628, 615, 627), (628, 614, 615), (629, 614, 628), (629, 613, 614), (630, 613, 629), (630, 612, 613), (631, 612, 630), (631, 611, 612), (632, 611, 631), (632, 610, 611), (633, 610, 632), (633, 609, 610), (634, 609, 633), (634, 656, 609), (635, 656, 634), (635, 655, 656), (636, 655, 635), (636, 654, 655), (637, 654, 636), (637, 653, 654), (638, 653, 637), (638, 652, 653), (639, 652, 638), (639, 651, 652), (640, 651, 639), (640, 650, 651), (641, 650, 640), (641, 649, 650), (642, 649, 641), (642, 648, 649), (643, 648, 642), (643, 647, 648), (644, 647, 643), (644, 646, 647), (645, 646, 644), (607, 605, 606), (607, 608, 605), (661, 663, 664, 665, 662, 657, 660, 659, 658)])
me_mesh_008.polygons.foreach_set('material_index', [0, 0, 0, 0, 0, 0, 0, 0, 0, 0, 0, 0, 0, 0, 0, 0, 0, 0, 0, 0, 0, 0, 0, 0, 0, 0, 0, 0, 0, 0, 0, 0, 0, 0, 0, 0, 0, 0, 0, 0, 0, 0, 0, 0, 0, 0, 0, 0, 0, 0, 0, 0, 0, 0, 0, 0, 0, 0, 0, 0, 0, 0, 0, 0, 0, 0, 0, 0, 0, 0, 0, 0, 0, 0, 0, 0, 0, 0, 0, 0, 0, 0, 0, 0, 0, 0, 0, 0, 0, 0, 0, 0, 0, 0, 0, 0, 0, 0, 0, 0, 0, 0, 0, 0, 0, 0, 0, 0, 0, 0, 0, 0, 0, 0, 0, 0, 0, 0, 0, 0, 0, 0, 0, 0, 0, 0, 0, 0, 0, 0, 0, 0, 0, 0, 0, 0, 0, 0, 0, 0, 0, 0, 0, 0, 0, 0, 0, 0, 0, 0, 0, 0, 0, 0, 0, 0, 0, 0, 0, 0, 0, 0, 0, 0, 0, 0, 0, 0, 0, 0, 0, 0, 0, 0, 0, 0, 0, 0, 0, 0, 0, 0, 0, 0, 0, 0, 0, 0, 0, 0, 0, 0, 0, 0, 0, 0, 0, 0, 0, 0, 0, 0, 0, 0, 0, 0, 0, 0, 0, 0, 0, 0, 0, 0, 0, 0, 0, 0, 0, 0, 0, 0, 0, 0, 0, 0, 0, 0, 0, 0, 0, 0, 0, 0, 0, 0, 0, 0, 0, 0, 0, 0, 0, 0, 0, 0, 0, 0, 0, 0, 0, 0, 0, 0, 0, 0, 0, 0, 0, 0, 0, 0, 0, 0, 0, 0, 0, 0, 0, 0, 0, 0, 0, 0, 0, 0, 0, 0, 0, 0, 0, 0, 0, 0, 0, 0, 0, 0, 0, 0, 0, 0, 0, 0, 0, 0, 0, 0, 0, 0, 0, 0, 0, 0, 0, 0, 0, 0, 0, 0, 0, 0, 0, 0, 0, 0, 0, 0, 0, 0, 0, 0, 0, 0, 0, 0, 0, 0, 0, 0, 0, 0, 0, 0, 0, 0, 0, 0, 0, 0, 0, 0, 0, 0, 0, 0, 0, 0, 0, 0, 0, 0, 0, 0, 0, 0, 0, 0, 0, 0, 0, 0, 0, 0, 0, 0, 0, 0, 0, 0, 0, 0, 0, 0, 0, 0, 0, 0, 0, 0, 0, 0, 0, 0, 0, 0, 0, 0, 0, 0, 0, 0, 0, 0, 0, 0, 0, 0, 0, 0, 0, 0, 0, 0, 0, 0, 0, 0, 0, 0, 0, 0, 0, 0, 0, 0, 0, 0, 0, 0, 0, 0, 0, 0, 0, 0, 0, 0, 0, 0, 0, 0, 0, 0, 0, 0, 0, 0, 0, 0, 0, 0, 0, 0, 0, 0, 0, 0, 0, 0, 0, 0, 0, 0, 0, 0, 0, 0, 0, 0, 0, 0, 0, 0, 0, 0, 0, 0, 0, 0, 0, 0, 0, 0, 0, 0, 0, 0, 0, 0, 0, 0, 0, 0, 0, 0, 0, 0, 0, 0, 0, 0, 0, 0, 0, 0, 0, 0, 0, 0, 0, 0, 0, 0, 0, 0, 0, 0, 0, 0, 0, 0, 0, 0, 0, 0, 0, 0, 0, 0, 0, 0, 0, 0, 0, 0, 0, 0, 0, 0, 0, 0, 0, 0, 0, 0, 0, 0, 0, 0, 0, 0, 0, 0, 0, 0, 0, 0, 0, 0, 0, 0, 0, 0, 0, 0, 0, 0, 0, 0, 0, 0, 0, 0, 0, 0, 0, 0, 0, 0, 0, 0, 0, 0, 0, 0, 0, 0, 0, 0, 0, 0, 0, 0, 0, 0, 0, 0, 0, 0, 0, 0, 0, 0, 0, 0, 0, 0, 0, 0, 0, 0, 0, 0, 0, 0, 0, 0, 0, 0, 0, 0, 0, 0, 0, 0, 0, 0, 0, 0, 0, 0, 0, 0, 0, 0, 0, 0, 0, 0, 0, 0, 0, 0, 0, 0, 0, 1])
me_mesh_008.materials.append(mat_material_009)
me_mesh_008.materials.append(mat_material_010)
me_mesh_008.use_remesh_preserve_volume = False
me_mesh_008.use_remesh_preserve_attributes = False
me_mesh_008.use_mirror_vertex_groups = False
me_mesh_008.update()

# ---- objects
ob_text_003 = bpy.data.objects.new('Text.003', me_mesh_008)

# ---- transforms, parenting, visibility, modifiers, constraints
ob_text_003.location = (-4.341, 6.518, 0.0)
ob_text_003.lineart.crease_threshold = 0.0

# ---- collection membership
col_collection_1.objects.link(ob_text_003)

# ---- scene / render settings (as saved in the file)
scene.frame_start = 1; scene.frame_end = 250; scene.frame_set(1)
scene.render.engine = 'BLENDER_EEVEE_NEXT'
scene.render.resolution_percentage = 50
scene.render.dither_intensity = 0.0
scene.cycles.use_denoising = False
scene.cycles.samples = 128
scene.cycles.sampling_pattern = 'TABULATED_SOBOL'
scene.cycles.light_sampling_threshold = 0.0
scene.cycles.use_adaptive_sampling = False
scene.cycles.use_light_tree = False
scene.cycles.blur_glossy = 0.0
scene.cycles.sample_clamp_indirect = 0.0
scene.view_settings.view_transform = 'Standard'
bpy.context.view_layer.update()

# ---- added for rendering (the .blend has no active camera and no usable light): camera, sun
cam_auto = bpy.data.cameras.new('AutoCamera')
cam_auto.lens = 50.0
cam_auto.sensor_width = 36.0
cam_auto.clip_end = 1000.0
ob_auto_camera = bpy.data.objects.new('AutoCamera', cam_auto)
scene.collection.objects.link(ob_auto_camera)
ob_auto_camera.location = (13.1449, -10.3973, 9.58627)
ob_auto_camera.rotation_euler = (1.09748, -7.21219e-08, 0.694738)
scene.camera = ob_auto_camera
light_auto_sun = bpy.data.lights.new('AutoSun', 'SUN')
light_auto_sun.energy = 3.0
light_auto_sun.angle = 0.0523599
ob_auto_sun = bpy.data.objects.new('AutoSun', light_auto_sun)
scene.collection.objects.link(ob_auto_sun)
ob_auto_sun.rotation_euler = (0.872665, 0.174533, 0.523599)
bpy.context.view_layer.update()
